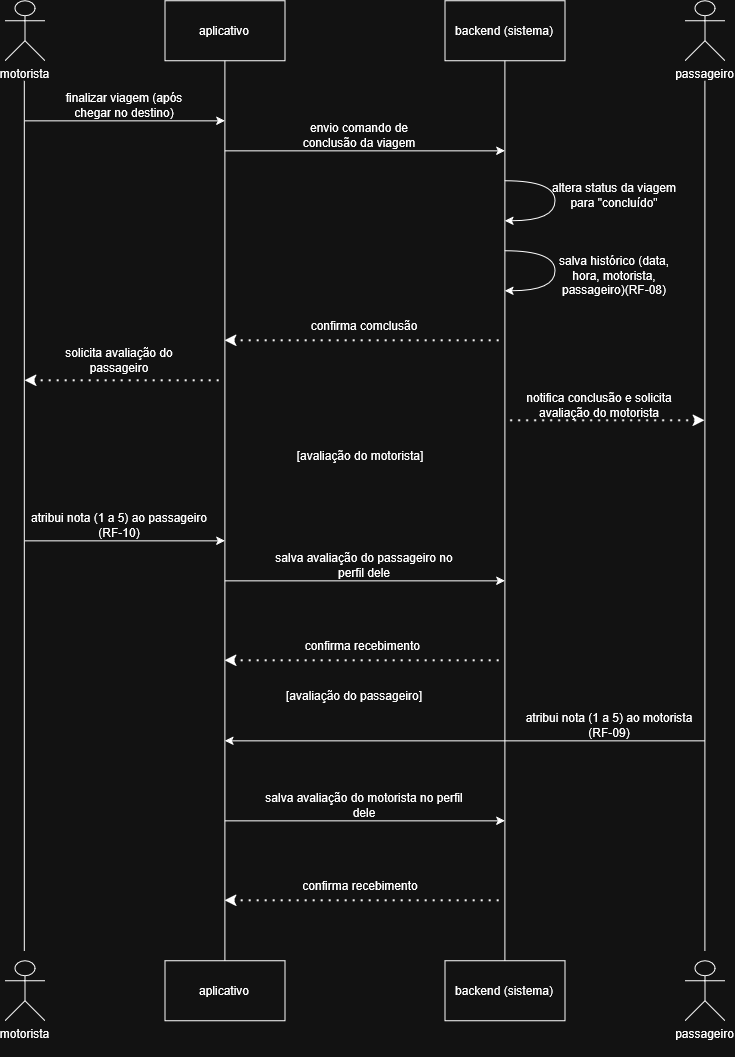

The diagram above was exported from draw.io. Its source (the exported page's mxGraphModel, read from the mxfile embedded in the PNG):
<mxGraphModel dx="1698" dy="1104" grid="1" gridSize="10" guides="1" tooltips="1" connect="1" arrows="1" fold="1" page="1" pageScale="1" pageWidth="827" pageHeight="1169" math="0" shadow="0">
  <root>
    <mxCell id="0" />
    <mxCell id="1" parent="0" />
    <mxCell id="6FnCNg_pX1Q1DuXEpsz2-1" parent="1" style="shape=umlActor;verticalLabelPosition=bottom;verticalAlign=top;html=1;outlineConnect=0;" value="motorista" vertex="1">
      <mxGeometry height="60" width="40" x="40" y="20" as="geometry" />
    </mxCell>
    <mxCell id="6FnCNg_pX1Q1DuXEpsz2-2" parent="1" style="rounded=0;whiteSpace=wrap;html=1;" value="aplicativo" vertex="1">
      <mxGeometry height="60" width="120" x="200" y="20" as="geometry" />
    </mxCell>
    <mxCell id="6FnCNg_pX1Q1DuXEpsz2-4" parent="1" style="rounded=0;whiteSpace=wrap;html=1;" value="backend (sistema)" vertex="1">
      <mxGeometry height="60" width="120" x="480" y="20" as="geometry" />
    </mxCell>
    <mxCell id="6FnCNg_pX1Q1DuXEpsz2-6" edge="1" parent="1" style="endArrow=none;html=1;rounded=0;" value="">
      <mxGeometry height="50" relative="1" width="50" as="geometry">
        <mxPoint x="59.41" y="970" as="sourcePoint" />
        <mxPoint x="59.41" y="100" as="targetPoint" />
      </mxGeometry>
    </mxCell>
    <mxCell id="6FnCNg_pX1Q1DuXEpsz2-7" edge="1" parent="1" source="6FnCNg_pX1Q1DuXEpsz2-15" style="endArrow=none;html=1;rounded=0;exitX=0.5;exitY=0;exitDx=0;exitDy=0;" target="6FnCNg_pX1Q1DuXEpsz2-2" value="">
      <mxGeometry height="50" relative="1" width="50" as="geometry">
        <mxPoint x="260" y="610" as="sourcePoint" />
        <mxPoint x="430" y="320" as="targetPoint" />
      </mxGeometry>
    </mxCell>
    <mxCell id="6FnCNg_pX1Q1DuXEpsz2-8" edge="1" parent="1" source="6FnCNg_pX1Q1DuXEpsz2-16" style="endArrow=none;html=1;rounded=0;entryX=0.5;entryY=1;entryDx=0;entryDy=0;exitX=0.5;exitY=0;exitDx=0;exitDy=0;" target="6FnCNg_pX1Q1DuXEpsz2-4" value="">
      <mxGeometry height="50" relative="1" width="50" as="geometry">
        <mxPoint x="540" y="610" as="sourcePoint" />
        <mxPoint x="590" y="150" as="targetPoint" />
      </mxGeometry>
    </mxCell>
    <mxCell id="6FnCNg_pX1Q1DuXEpsz2-10" edge="1" parent="1" style="endArrow=none;html=1;rounded=0;" value="">
      <mxGeometry height="50" relative="1" width="50" as="geometry">
        <mxPoint x="740" y="970" as="sourcePoint" />
        <mxPoint x="740" y="100" as="targetPoint" />
      </mxGeometry>
    </mxCell>
    <mxCell id="6FnCNg_pX1Q1DuXEpsz2-13" parent="1" style="shape=umlActor;verticalLabelPosition=bottom;verticalAlign=top;html=1;outlineConnect=0;" value="passageiro" vertex="1">
      <mxGeometry height="60" width="40" x="720" y="20" as="geometry" />
    </mxCell>
    <mxCell id="6FnCNg_pX1Q1DuXEpsz2-14" parent="1" style="shape=umlActor;verticalLabelPosition=bottom;verticalAlign=top;html=1;outlineConnect=0;" value="motorista" vertex="1">
      <mxGeometry height="60" width="40" x="40" y="980" as="geometry" />
    </mxCell>
    <mxCell id="6FnCNg_pX1Q1DuXEpsz2-15" parent="1" style="rounded=0;whiteSpace=wrap;html=1;" value="aplicativo" vertex="1">
      <mxGeometry height="60" width="120" x="200" y="980" as="geometry" />
    </mxCell>
    <mxCell id="6FnCNg_pX1Q1DuXEpsz2-16" parent="1" style="rounded=0;whiteSpace=wrap;html=1;" value="backend (sistema)" vertex="1">
      <mxGeometry height="60" width="120" x="480" y="980" as="geometry" />
    </mxCell>
    <mxCell id="6FnCNg_pX1Q1DuXEpsz2-17" parent="1" style="shape=umlActor;verticalLabelPosition=bottom;verticalAlign=top;html=1;outlineConnect=0;" value="&lt;div&gt;passageiro&lt;/div&gt;&lt;div&gt;&lt;br&gt;&lt;/div&gt;" vertex="1">
      <mxGeometry height="60" width="40" x="720" y="980" as="geometry" />
    </mxCell>
    <mxCell id="6FnCNg_pX1Q1DuXEpsz2-19" edge="1" parent="1" style="endArrow=classic;html=1;rounded=0;" value="">
      <mxGeometry height="50" relative="1" width="50" as="geometry">
        <mxPoint x="60" y="140" as="sourcePoint" />
        <mxPoint x="260" y="140" as="targetPoint" />
      </mxGeometry>
    </mxCell>
    <mxCell id="6FnCNg_pX1Q1DuXEpsz2-20" edge="1" parent="1" style="endArrow=classic;html=1;rounded=0;" value="">
      <mxGeometry height="50" relative="1" width="50" as="geometry">
        <mxPoint x="260" y="170" as="sourcePoint" />
        <mxPoint x="540" y="170" as="targetPoint" />
      </mxGeometry>
    </mxCell>
    <mxCell id="6FnCNg_pX1Q1DuXEpsz2-24" edge="1" parent="1" style="curved=1;endArrow=classic;html=1;rounded=1;edgeStyle=orthogonalEdgeStyle;" value="">
      <mxGeometry height="50" relative="1" width="50" as="geometry">
        <Array as="points">
          <mxPoint x="590" y="200" />
          <mxPoint x="590" y="240" />
        </Array>
        <mxPoint x="540" y="200" as="sourcePoint" />
        <mxPoint x="540" y="240" as="targetPoint" />
      </mxGeometry>
    </mxCell>
    <mxCell id="6FnCNg_pX1Q1DuXEpsz2-25" edge="1" parent="1" style="curved=1;endArrow=classic;html=1;rounded=1;edgeStyle=orthogonalEdgeStyle;" value="">
      <mxGeometry height="50" relative="1" width="50" as="geometry">
        <Array as="points">
          <mxPoint x="590" y="270" />
          <mxPoint x="590" y="310" />
        </Array>
        <mxPoint x="540" y="270" as="sourcePoint" />
        <mxPoint x="540" y="310" as="targetPoint" />
      </mxGeometry>
    </mxCell>
    <mxCell id="6FnCNg_pX1Q1DuXEpsz2-27" edge="1" parent="1" style="endArrow=none;dashed=1;html=1;dashPattern=1 3;strokeWidth=2;rounded=0;startArrow=classic;startFill=1;" value="">
      <mxGeometry height="50" relative="1" width="50" as="geometry">
        <mxPoint x="260" y="360" as="sourcePoint" />
        <mxPoint x="540" y="360" as="targetPoint" />
      </mxGeometry>
    </mxCell>
    <mxCell id="6FnCNg_pX1Q1DuXEpsz2-28" edge="1" parent="1" style="endArrow=none;dashed=1;html=1;dashPattern=1 3;strokeWidth=2;rounded=0;startArrow=classic;startFill=1;" value="">
      <mxGeometry height="50" relative="1" width="50" as="geometry">
        <Array as="points">
          <mxPoint x="160" y="400" />
        </Array>
        <mxPoint x="60" y="400" as="sourcePoint" />
        <mxPoint x="260" y="400" as="targetPoint" />
      </mxGeometry>
    </mxCell>
    <mxCell id="6FnCNg_pX1Q1DuXEpsz2-29" edge="1" parent="1" style="endArrow=none;dashed=1;html=1;dashPattern=1 3;strokeWidth=2;rounded=0;startArrow=classic;startFill=1;" value="">
      <mxGeometry height="50" relative="1" width="50" as="geometry">
        <mxPoint x="740" y="440" as="sourcePoint" />
        <mxPoint x="540" y="440" as="targetPoint" />
      </mxGeometry>
    </mxCell>
    <mxCell id="6FnCNg_pX1Q1DuXEpsz2-30" parent="1" style="text;html=1;whiteSpace=wrap;strokeColor=none;fillColor=none;align=center;verticalAlign=middle;rounded=0;" value="finalizar viagem (após chegar no destino)" vertex="1">
      <mxGeometry height="30" width="140" x="90" y="110" as="geometry" />
    </mxCell>
    <mxCell id="6FnCNg_pX1Q1DuXEpsz2-31" parent="1" style="text;html=1;whiteSpace=wrap;strokeColor=none;fillColor=none;align=center;verticalAlign=middle;rounded=0;" value="envio comando de conclusão da viagem" vertex="1">
      <mxGeometry height="30" width="150" x="320" y="140" as="geometry" />
    </mxCell>
    <mxCell id="6FnCNg_pX1Q1DuXEpsz2-32" parent="1" style="text;html=1;whiteSpace=wrap;strokeColor=none;fillColor=none;align=center;verticalAlign=middle;rounded=0;" value="altera status da viagem para &quot;concluído&quot;" vertex="1">
      <mxGeometry height="30" width="140" x="580" y="200" as="geometry" />
    </mxCell>
    <mxCell id="6FnCNg_pX1Q1DuXEpsz2-33" parent="1" style="text;html=1;whiteSpace=wrap;strokeColor=none;fillColor=none;align=center;verticalAlign=middle;rounded=0;" value="salva histórico (data, hora, motorista, passageiro)(RF-08)" vertex="1">
      <mxGeometry height="30" width="140" x="580" y="280" as="geometry" />
    </mxCell>
    <mxCell id="6FnCNg_pX1Q1DuXEpsz2-35" parent="1" style="text;html=1;whiteSpace=wrap;strokeColor=none;fillColor=none;align=center;verticalAlign=middle;rounded=0;" value="confirma comclusão" vertex="1">
      <mxGeometry height="30" width="120" x="340" y="330" as="geometry" />
    </mxCell>
    <mxCell id="6FnCNg_pX1Q1DuXEpsz2-36" parent="1" style="text;html=1;whiteSpace=wrap;strokeColor=none;fillColor=none;align=center;verticalAlign=middle;rounded=0;" value="solicita avaliação do passageiro" vertex="1">
      <mxGeometry height="30" width="110" x="100" y="365" as="geometry" />
    </mxCell>
    <mxCell id="6FnCNg_pX1Q1DuXEpsz2-37" parent="1" style="text;html=1;whiteSpace=wrap;strokeColor=none;fillColor=none;align=center;verticalAlign=middle;rounded=0;" value="notifica conclusão e solicita avaliação do motorista" vertex="1">
      <mxGeometry height="30" width="150" x="560" y="410" as="geometry" />
    </mxCell>
    <mxCell id="6FnCNg_pX1Q1DuXEpsz2-38" edge="1" parent="1" style="endArrow=classic;html=1;rounded=0;endFill=1;" value="">
      <mxGeometry height="50" relative="1" width="50" as="geometry">
        <mxPoint x="60" y="560" as="sourcePoint" />
        <mxPoint x="260" y="560" as="targetPoint" />
      </mxGeometry>
    </mxCell>
    <mxCell id="6FnCNg_pX1Q1DuXEpsz2-39" edge="1" parent="1" style="endArrow=classic;html=1;rounded=0;endFill=1;" value="">
      <mxGeometry height="50" relative="1" width="50" as="geometry">
        <mxPoint x="260" y="600" as="sourcePoint" />
        <mxPoint x="540" y="600" as="targetPoint" />
      </mxGeometry>
    </mxCell>
    <mxCell id="6FnCNg_pX1Q1DuXEpsz2-40" edge="1" parent="1" style="endArrow=none;dashed=1;html=1;dashPattern=1 3;strokeWidth=2;rounded=0;startArrow=classic;startFill=1;" value="">
      <mxGeometry height="50" relative="1" width="50" as="geometry">
        <mxPoint x="260" y="680" as="sourcePoint" />
        <mxPoint x="540" y="680" as="targetPoint" />
      </mxGeometry>
    </mxCell>
    <mxCell id="6FnCNg_pX1Q1DuXEpsz2-41" edge="1" parent="1" style="endArrow=classic;html=1;rounded=0;endFill=1;" value="">
      <mxGeometry height="50" relative="1" width="50" as="geometry">
        <mxPoint x="740" y="760" as="sourcePoint" />
        <mxPoint x="260" y="760" as="targetPoint" />
      </mxGeometry>
    </mxCell>
    <mxCell id="6FnCNg_pX1Q1DuXEpsz2-42" edge="1" parent="1" style="endArrow=classic;html=1;rounded=0;endFill=1;" value="">
      <mxGeometry height="50" relative="1" width="50" as="geometry">
        <mxPoint x="260" y="840" as="sourcePoint" />
        <mxPoint x="540" y="840" as="targetPoint" />
      </mxGeometry>
    </mxCell>
    <mxCell id="6FnCNg_pX1Q1DuXEpsz2-43" edge="1" parent="1" style="endArrow=none;dashed=1;html=1;dashPattern=1 3;strokeWidth=2;rounded=0;startArrow=classic;startFill=1;" value="">
      <mxGeometry height="50" relative="1" width="50" as="geometry">
        <mxPoint x="260" y="920" as="sourcePoint" />
        <mxPoint x="540" y="920" as="targetPoint" />
      </mxGeometry>
    </mxCell>
    <mxCell id="6FnCNg_pX1Q1DuXEpsz2-44" parent="1" style="text;html=1;whiteSpace=wrap;strokeColor=none;fillColor=none;align=center;verticalAlign=middle;rounded=0;" value="[avaliação do motorista]" vertex="1">
      <mxGeometry height="30" width="140" x="326" y="460" as="geometry" />
    </mxCell>
    <mxCell id="6FnCNg_pX1Q1DuXEpsz2-46" parent="1" style="text;html=1;whiteSpace=wrap;strokeColor=none;fillColor=none;align=center;verticalAlign=middle;rounded=0;" value="atribui nota (1 a 5) ao passageiro (RF-10)" vertex="1">
      <mxGeometry height="30" width="190" x="60" y="530" as="geometry" />
    </mxCell>
    <mxCell id="6FnCNg_pX1Q1DuXEpsz2-47" parent="1" style="text;html=1;whiteSpace=wrap;strokeColor=none;fillColor=none;align=center;verticalAlign=middle;rounded=0;" value="salva avaliação do passageiro no perfil dele" vertex="1">
      <mxGeometry height="30" width="200" x="300" y="570" as="geometry" />
    </mxCell>
    <mxCell id="6FnCNg_pX1Q1DuXEpsz2-50" parent="1" style="text;html=1;whiteSpace=wrap;strokeColor=none;fillColor=none;align=center;verticalAlign=middle;rounded=0;" value="confirma recebimento&amp;nbsp;" vertex="1">
      <mxGeometry height="30" width="140" x="330" y="650" as="geometry" />
    </mxCell>
    <mxCell id="6FnCNg_pX1Q1DuXEpsz2-51" parent="1" style="text;html=1;whiteSpace=wrap;strokeColor=none;fillColor=none;align=center;verticalAlign=middle;rounded=0;" value="[avaliação do passageiro]" vertex="1">
      <mxGeometry height="30" width="180" x="300" y="700" as="geometry" />
    </mxCell>
    <mxCell id="6FnCNg_pX1Q1DuXEpsz2-52" parent="1" style="text;html=1;whiteSpace=wrap;strokeColor=none;fillColor=none;align=center;verticalAlign=middle;rounded=0;" value="atribui nota (1 a 5) ao motorista (RF-09)" vertex="1">
      <mxGeometry height="30" width="190" x="550" y="730" as="geometry" />
    </mxCell>
    <mxCell id="6FnCNg_pX1Q1DuXEpsz2-54" parent="1" style="text;html=1;whiteSpace=wrap;strokeColor=none;fillColor=none;align=center;verticalAlign=middle;rounded=0;" value="salva avaliação do motorista no perfil dele" vertex="1">
      <mxGeometry height="30" width="200" x="300" y="810" as="geometry" />
    </mxCell>
    <mxCell id="6FnCNg_pX1Q1DuXEpsz2-55" parent="1" style="text;html=1;whiteSpace=wrap;strokeColor=none;fillColor=none;align=center;verticalAlign=middle;rounded=0;" value="confirma recebimento" vertex="1">
      <mxGeometry height="30" width="130" x="331" y="890" as="geometry" />
    </mxCell>
  </root>
</mxGraphModel>